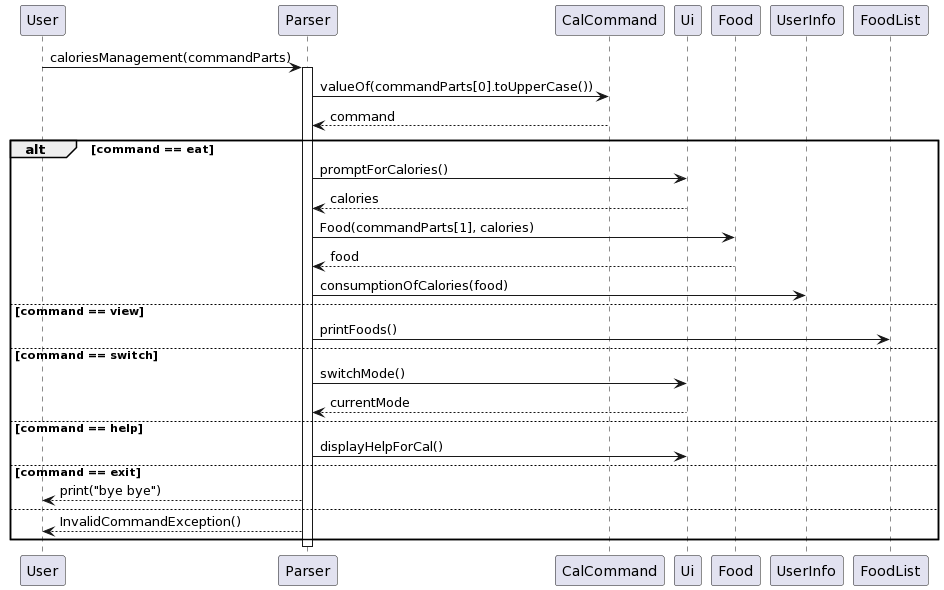

The diagram above was rendered by PlantUML. Its source (embedded in the PNG):
@startuml
participant User
User -> Parser: caloriesManagement(commandParts)
activate Parser

Parser -> CalCommand: valueOf(commandParts[0].toUpperCase())
CalCommand --> Parser: command

alt command == eat
     Parser -> Ui: promptForCalories()
     Ui --> Parser: calories
     Parser -> Food: Food(commandParts[1], calories)
     Food --> Parser: food
     Parser -> UserInfo: consumptionOfCalories(food)

else command == view
     Parser -> FoodList: printFoods()

else command == switch
     Parser -> Ui: switchMode()
     Ui --> Parser: currentMode

else command == help
     Parser -> Ui: displayHelpForCal()

else command == exit
     Parser --> User: print("bye bye")

else
     Parser --> User: InvalidCommandException()
end

deactivate Parser
@enduml